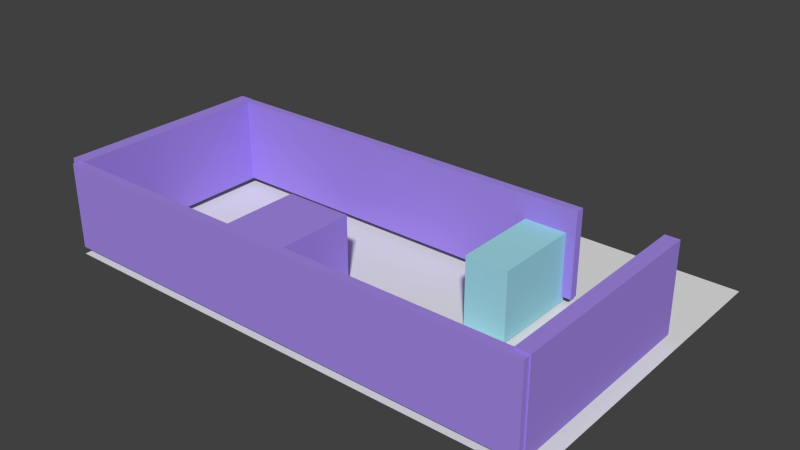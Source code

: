 # Source: basic.blend  (saved by Blender 2.75.0; exported with 4.5.12 LTS)
import bpy
from mathutils import Matrix  # noqa: F401  (used for matrix-valued properties, if any)

bpy.ops.wm.read_factory_settings(use_empty=True)
scene = bpy.context.scene
scene.name = 'Scene'

# ---- collections
col_collection_1 = bpy.data.collections.new('Collection 1'); scene.collection.children.link(col_collection_1)

# ---- materials (node trees are filled in below, after node groups)
mat_material_001 = bpy.data.materials.new('Material.001')
mat_material_001.alpha_threshold = 0.0
mat_material_001.use_transparent_shadow = False
mat_material_001.diffuse_color = (0.3668, 0.7283, 0.8, 1.0)
mat_material_001.roughness = 0.5
mat_material_001.line_color = (0.0, 0.0, 0.0, 1.0)
mat_material_002 = bpy.data.materials.new('Material.002')
mat_material_002.alpha_threshold = 0.0
mat_material_002.use_transparent_shadow = False
mat_material_002.diffuse_color = (0.3716, 0.2534, 0.8, 1.0)
mat_material_002.roughness = 0.5
mat_material_002.line_color = (0.0, 0.0, 0.0, 1.0)
mat_material_003 = bpy.data.materials.new('Material.003')
mat_material_003.alpha_threshold = 0.0
mat_material_003.use_transparent_shadow = False
mat_material_003.diffuse_color = (0.5489, 0.5279, 0.3659, 1.0)
mat_material_003.roughness = 0.5
mat_material_003.line_color = (0.0, 0.0, 0.0, 1.0)

# ---- material node trees

# ---- world
world_world = bpy.data.worlds.new('World'); scene.world = world_world
world_world.color = (0.05088, 0.05088, 0.05088)
world_world.use_sun_shadow = False
world_world.sun_shadow_jitter_overblur = 0.0
world_world.cycles.sampling_method = 'MANUAL'
world_world.cycles.sample_map_resolution = 256

# ---- meshes
me_plane = bpy.data.meshes.new('Plane')
me_plane.from_pydata([(-1.0, -1.0, 0.0), (1.0, -1.0, 0.0), (-1.0, 1.0, 0.0), (1.0, 1.0, 0.0)], [], [(1, 3, 2), (0, 1, 2)])
me_plane.use_remesh_preserve_volume = False
me_plane.use_remesh_preserve_attributes = False
me_plane.use_mirror_vertex_groups = False
me_plane.update()
me_plane_001 = bpy.data.meshes.new('Plane.001')
me_plane_001.from_pydata([(8.548, 1.792, 0.03191), (8.548, 4.418, 0.03191), (9.772, 4.418, 0.03191), (9.772, 1.792, 0.03191), (8.548, 1.792, 2.032), (8.548, 4.418, 2.032), (9.772, 4.418, 2.032), (9.772, 1.792, 2.032), (2.927, -1.667, 0.03191), (2.927, 1.557, 0.03191), (4.927, 1.557, 0.03191), (4.927, -1.667, 0.03191), (2.927, -1.667, 2.032), (2.927, 1.557, 2.032), (4.927, 1.557, 2.032), (4.927, -1.667, 2.032), (12.3, -1.68, 0.1608), (12.3, 4.496, 0.1608), (12.71, 4.496, 0.1608), (12.71, -1.68, 0.1608), (12.3, -1.68, 2.764), (12.3, 4.496, 2.764), (12.71, 4.496, 2.764), (12.71, -1.68, 2.764), (-2.045, -1.68, 0.1608), (-2.045, 4.496, 0.1608), (-1.632, 4.496, 0.1608), (-1.632, -1.68, 0.1608), (-2.045, -1.68, 2.764), (-2.045, 4.496, 2.764), (-1.632, 4.496, 2.764), (-1.632, -1.68, 2.764), (1.0, -1.0, 0.0), (-1.0, -1.0, 0.0), (1.0, 1.0, 0.0), (-1.0, 1.0, 0.0), (1.0, -1.0, 0.0), (-1.0, -1.0, 0.0), (1.0, 1.0, 0.0), (-1.0, 1.0, 0.0), (10.05, 4.32, 0.1962), (10.05, 4.573, 0.1962), (-1.952, 4.573, 0.1962), (-1.952, 4.32, 0.1962), (10.05, 4.32, 2.711), (10.05, 4.573, 2.711), (-1.952, 4.573, 2.711), (-1.952, 4.32, 2.711), (12.67, -1.854, 0.1962), (12.67, -1.6, 0.1962), (-1.837, -1.6, 0.1962), (-1.837, -1.854, 0.1962), (12.67, -1.854, 2.711), (12.67, -1.6, 2.711), (-1.837, -1.6, 2.711), (-1.837, -1.854, 2.711)], [], [(4, 5, 1), (5, 6, 2), (6, 7, 3), (7, 4, 0), (0, 1, 2), (7, 6, 5), (12, 13, 9), (13, 14, 10), (14, 15, 11), (15, 12, 8), (8, 9, 10), (15, 14, 13), (20, 21, 17), (21, 22, 18), (22, 23, 19), (23, 20, 16), (16, 17, 18), (23, 22, 21), (28, 29, 25), (29, 30, 26), (30, 31, 27), (31, 28, 24), (24, 25, 26), (31, 30, 29), (33, 32, 34), (37, 36, 38), (44, 41, 45), (45, 42, 46), (46, 43, 47), (47, 40, 44), (40, 42, 41), (47, 45, 46), (52, 49, 53), (53, 50, 54), (54, 51, 55), (55, 48, 52), (48, 50, 49), (55, 53, 54), (0, 4, 1), (1, 5, 2), (2, 6, 3), (3, 7, 0), (3, 0, 2), (4, 7, 5), (8, 12, 9), (9, 13, 10), (10, 14, 11), (11, 15, 8), (11, 8, 10), (12, 15, 13), (16, 20, 17), (17, 21, 18), (18, 22, 19), (19, 23, 16), (19, 16, 18), (20, 23, 21), (24, 28, 25), (25, 29, 26), (26, 30, 27), (27, 31, 24), (27, 24, 26), (28, 31, 29), (35, 33, 34), (39, 37, 38), (40, 41, 44), (41, 42, 45), (42, 43, 46), (43, 40, 47), (43, 42, 40), (44, 45, 47), (48, 49, 52), (49, 50, 53), (50, 51, 54), (51, 48, 55), (51, 50, 48), (52, 53, 55)])
me_plane_001.polygons.foreach_set('material_index', [0, 0, 0, 0, 0, 0, 1, 1, 1, 1, 1, 1, 1, 1, 1, 1, 1, 1, 1, 1, 1, 1, 1, 1, 1, 1, 1, 1, 1, 1, 1, 1, 1, 1, 1, 1, 1, 1, 0, 0, 0, 0, 0, 0, 1, 1, 1, 1, 1, 1, 1, 1, 1, 1, 1, 1, 1, 1, 1, 1, 1, 1, 1, 1, 1, 1, 1, 1, 1, 1, 1, 1, 1, 1, 1, 1])
me_plane_001.materials.append(mat_material_001)
me_plane_001.materials.append(mat_material_002)
me_plane_001.materials.append(mat_material_003)
me_plane_001.use_remesh_preserve_volume = False
me_plane_001.use_remesh_preserve_attributes = False
me_plane_001.use_mirror_vertex_groups = False
me_plane_001.update()

# ---- objects
ob_plane = bpy.data.objects.new('Plane', me_plane)
ob_plane_001 = bpy.data.objects.new('Plane.001', me_plane_001)

# ---- transforms, parenting, visibility, modifiers, constraints
ob_plane.location = (-1.808, 0.0, 0.0)
ob_plane.scale = (7.457, 4.857, 1.0)
ob_plane.lineart.crease_threshold = 0.0
ob_plane_001.location = (-7.365, -3.028, 0.05055)
ob_plane_001.lineart.crease_threshold = 0.0

# ---- collection membership
col_collection_1.objects.link(ob_plane)
col_collection_1.objects.link(ob_plane_001)

# ---- scene / render settings (as saved in the file)
scene.frame_start = 1; scene.frame_end = 250; scene.frame_set(1)
scene.render.engine = 'BLENDER_EEVEE_NEXT'
scene.render.image_settings.compression = 90
scene.render.resolution_percentage = 50
scene.render.dither_intensity = 0.0
scene.cycles.use_denoising = False
scene.cycles.samples = 10
scene.cycles.sampling_pattern = 'TABULATED_SOBOL'
scene.cycles.light_sampling_threshold = 0.0
scene.cycles.use_adaptive_sampling = False
scene.cycles.use_light_tree = False
scene.cycles.blur_glossy = 0.0
scene.cycles.volume_bounces = 1
scene.cycles.pixel_filter_type = 'GAUSSIAN'
scene.cycles.sample_clamp_indirect = 0.0
scene.view_settings.view_transform = 'Standard'
bpy.context.view_layer.update()

# ---- added for rendering (the .blend has no active camera and no usable light): camera, sun
cam_auto = bpy.data.cameras.new('AutoCamera')
cam_auto.lens = 50.0
cam_auto.sensor_width = 36.0
cam_auto.clip_end = 1000.0
ob_auto_camera = bpy.data.objects.new('AutoCamera', cam_auto)
scene.collection.objects.link(ob_auto_camera)
ob_auto_camera.location = (14.9151, -20.1672, 14.844)
ob_auto_camera.rotation_euler = (1.09748, -7.21219e-08, 0.694738)
scene.camera = ob_auto_camera
light_auto_sun = bpy.data.lights.new('AutoSun', 'SUN')
light_auto_sun.energy = 3.0
light_auto_sun.angle = 0.0523599
ob_auto_sun = bpy.data.objects.new('AutoSun', light_auto_sun)
scene.collection.objects.link(ob_auto_sun)
ob_auto_sun.rotation_euler = (0.872665, 0.174533, 0.523599)
bpy.context.view_layer.update()
